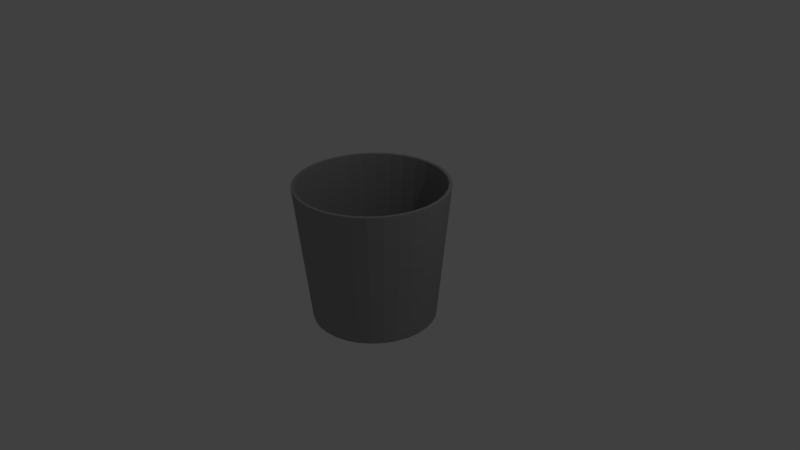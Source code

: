 # Source: Papierkorb.blend  (saved by Blender 2.77.0; exported with 4.5.12 LTS)
import bpy
from mathutils import Matrix  # noqa: F401  (used for matrix-valued properties, if any)

bpy.ops.wm.read_factory_settings(use_empty=True)
scene = bpy.context.scene
scene.name = 'Scene'

# ---- collections
col_collection_1 = bpy.data.collections.new('Collection 1'); scene.collection.children.link(col_collection_1)

# ---- materials (node trees are filled in below, after node groups)
mat_material_001 = bpy.data.materials.new('Material.001')
mat_material_001.alpha_threshold = 0.0
mat_material_001.use_transparent_shadow = False
mat_material_001.diffuse_color = (0.3264, 0.3264, 0.3264, 1.0)
mat_material_001.roughness = 0.5

# ---- material node trees

# ---- world
world_world = bpy.data.worlds.new('World'); scene.world = world_world
world_world.color = (0.05088, 0.05088, 0.05088)
world_world.use_sun_shadow = False
world_world.sun_shadow_jitter_overblur = 0.0
world_world.cycles.sampling_method = 'MANUAL'

# ---- cameras
cam_camera = bpy.data.cameras.new('Camera')
cam_camera.clip_end = 100.0
cam_camera.lens = 35.0
cam_camera.sensor_width = 32.0
cam_camera.sensor_height = 18.0
cam_camera.ortho_scale = 7.314
cam_camera.dof.focus_distance = 0.0
cam_camera.dof.aperture_fstop = 128.0

# ---- lights
light_lamp = bpy.data.lights.new('Lamp', 'POINT')
light_lamp.transmission_factor = 0.0
light_lamp.cutoff_distance = 30.0
light_lamp.energy = 100.0
light_lamp.shadow_buffer_clip_start = 1.001
light_lamp.shadow_soft_size = 0.1
light_lamp.shadow_maximum_resolution = 0.006
light_lamp.use_absolute_resolution = True

# ---- meshes
me_cylinder = bpy.data.meshes.new('Cylinder')
me_cylinder.from_pydata([(-7.975e-08, 0.8168, -0.8274), (0.0, 1.0, 1.0), (0.1593, 0.8011, -0.8274), (0.1951, 0.9808, 1.0), (0.3126, 0.7546, -0.8274), (0.3827, 0.9239, 1.0), (0.4538, 0.6791, -0.8274), (0.5556, 0.8315, 1.0), (0.5775, 0.5775, -0.8274), (0.7071, 0.7071, 1.0), (0.6791, 0.4538, -0.8274), (0.8315, 0.5556, 1.0), (0.7546, 0.3126, -0.8274), (0.9239, 0.3827, 1.0), (0.8011, 0.1593, -0.8274), (0.9808, 0.1951, 1.0), (0.8168, 4.755e-08, -0.8274), (1.0, 7.55e-08, 1.0), (0.8011, -0.1593, -0.8274), (0.9808, -0.1951, 1.0), (0.7546, -0.3126, -0.8274), (0.9239, -0.3827, 1.0), (0.6791, -0.4538, -0.8274), (0.8315, -0.5556, 1.0), (0.5775, -0.5775, -0.8274), (0.7071, -0.7071, 1.0), (0.4538, -0.6791, -0.8274), (0.5556, -0.8315, 1.0), (0.3126, -0.7546, -0.8274), (0.3827, -0.9239, 1.0), (0.1593, -0.8011, -0.8274), (0.1951, -0.9808, 1.0), (-2.798e-07, -0.8168, -0.8274), (-3.258e-07, -1.0, 1.0), (-0.1593, -0.8011, -0.8274), (-0.1951, -0.9808, 1.0), (-0.3126, -0.7546, -0.8274), (-0.3827, -0.9239, 1.0), (-0.4538, -0.6791, -0.8274), (-0.5556, -0.8315, 1.0), (-0.5775, -0.5775, -0.8274), (-0.7071, -0.7071, 1.0), (-0.6791, -0.4538, -0.8274), (-0.8315, -0.5556, 1.0), (-0.7546, -0.3126, -0.8274), (-0.9239, -0.3827, 1.0), (-0.8011, -0.1593, -0.8274), (-0.9808, -0.1951, 1.0), (-0.8168, 7.979e-07, -0.8274), (-1.0, 9.656e-07, 1.0), (-0.8011, 0.1593, -0.8274), (-0.9808, 0.1951, 1.0), (-0.7546, 0.3126, -0.8274), (-0.9239, 0.3827, 1.0), (-0.6791, 0.4538, -0.8274), (-0.8315, 0.5556, 1.0), (-0.5775, 0.5775, -0.8274), (-0.7071, 0.7071, 1.0), (-0.4538, 0.6791, -0.8274), (-0.5556, 0.8315, 1.0), (-0.3126, 0.7546, -0.8274), (-0.3827, 0.9239, 1.0), (-0.1593, 0.8011, -0.8274), (-0.1951, 0.9808, 1.0), (9.791e-08, 0.7959, -0.4633), (0.1553, 0.7806, -0.4633), (0.3046, 0.7354, -0.4633), (0.4422, 0.6618, -0.4633), (0.5628, 0.5628, -0.4633), (0.6618, 0.4422, -0.4633), (0.7354, 0.3046, -0.4633), (0.7806, 0.1553, -0.4633), (0.7959, 7.05e-08, -0.4633), (0.7806, -0.1553, -0.4633), (0.7354, -0.3046, -0.4633), (0.6618, -0.4422, -0.4633), (0.5628, -0.5628, -0.4633), (0.4422, -0.6618, -0.4633), (0.3046, -0.7354, -0.4633), (0.1553, -0.7806, -0.4633), (-2.053e-07, -0.7959, -0.4633), (-0.1553, -0.7806, -0.4633), (-0.3046, -0.7354, -0.4633), (-0.4422, -0.6618, -0.4633), (-0.5628, -0.5628, -0.4633), (-0.6618, -0.4422, -0.4633), (-0.7354, -0.3046, -0.4633), (-0.7806, -0.1553, -0.4633), (-0.7959, 9.356e-07, -0.4633), (-0.7806, 0.1553, -0.4633), (-0.7354, 0.3046, -0.4633), (-0.6618, 0.4422, -0.4633), (-0.5628, 0.5628, -0.4633), (-0.4422, 0.6618, -0.4633), (-0.3046, 0.7354, -0.4633), (-0.1553, 0.7806, -0.4633), (5.024e-09, 0.9577, 1.0), (0.1868, 0.9393, 1.0), (0.3665, 0.8848, 1.0), (0.5321, 0.7963, 1.0), (0.6772, 0.6772, 1.0), (0.7963, 0.5321, 1.0), (0.8848, 0.3665, 1.0), (0.9393, 0.1868, 1.0), (0.9577, 8.436e-08, 1.0), (0.9393, -0.1868, 1.0), (0.8848, -0.3665, 1.0), (0.7963, -0.5321, 1.0), (0.6772, -0.6772, 1.0), (0.5321, -0.7963, 1.0), (0.3665, -0.8848, 1.0), (0.1868, -0.9393, 1.0), (-3.07e-07, -0.9577, 1.0), (-0.1868, -0.9393, 1.0), (-0.3665, -0.8848, 1.0), (-0.5321, -0.7963, 1.0), (-0.6772, -0.6772, 1.0), (-0.7963, -0.5321, 1.0), (-0.8848, -0.3665, 1.0), (-0.9393, -0.1868, 1.0), (-0.9577, 9.368e-07, 1.0), (-0.9393, 0.1868, 1.0), (-0.8848, 0.3665, 1.0), (-0.7963, 0.5321, 1.0), (-0.6772, 0.6772, 1.0), (-0.5321, 0.7963, 1.0), (-0.3665, 0.8848, 1.0), (-0.1868, 0.9393, 1.0), (-3.897e-08, 0.7868, -0.7202), (0.1535, 0.7717, -0.7202), (0.3011, 0.7269, -0.7202), (0.4371, 0.6542, -0.7202), (0.5563, 0.5563, -0.7202), (0.6542, 0.4371, -0.7202), (0.7269, 0.3011, -0.7202), (0.7717, 0.1535, -0.7202), (0.7868, 5.666e-08, -0.7202), (0.7717, -0.1535, -0.7202), (0.7269, -0.3011, -0.7202), (0.6542, -0.4371, -0.7202), (0.5563, -0.5563, -0.7202), (0.4371, -0.6542, -0.7202), (0.3011, -0.7269, -0.7202), (0.1535, -0.7717, -0.7202), (-2.533e-07, -0.7868, -0.7202), (-0.1535, -0.7717, -0.7202), (-0.3011, -0.7269, -0.7202), (-0.4371, -0.6542, -0.7202), (-0.5563, -0.5563, -0.7202), (-0.6542, -0.4371, -0.7202), (-0.7269, -0.3011, -0.7202), (-0.7717, -0.1535, -0.7202), (-0.7868, 7.706e-07, -0.7202), (-0.7717, 0.1535, -0.7202), (-0.7269, 0.3011, -0.7202), (-0.6542, 0.4371, -0.7202), (-0.5563, 0.5563, -0.7202), (-0.4371, 0.6542, -0.7202), (-0.3011, 0.7269, -0.7202), (-0.1535, 0.7717, -0.7202), (0.7546, 0.3126, -0.8274)], [(12, 160)], [(0, 1, 3, 2), (2, 3, 5, 4), (4, 5, 7, 6), (6, 7, 9, 8), (8, 9, 11, 10), (10, 11, 13, 12), (12, 13, 15, 14), (14, 15, 17, 16), (16, 17, 19, 18), (18, 19, 21, 20), (20, 21, 23, 22), (22, 23, 25, 24), (24, 25, 27, 26), (26, 27, 29, 28), (28, 29, 31, 30), (30, 31, 33, 32), (32, 33, 35, 34), (34, 35, 37, 36), (36, 37, 39, 38), (38, 39, 41, 40), (40, 41, 43, 42), (42, 43, 45, 44), (44, 45, 47, 46), (46, 47, 49, 48), (48, 49, 51, 50), (50, 51, 53, 52), (52, 53, 55, 54), (54, 55, 57, 56), (56, 57, 59, 58), (58, 59, 61, 60), (11, 9, 68, 69), (60, 61, 63, 62), (62, 63, 1, 0), (0, 2, 4, 6, 8, 10, 12, 14, 16, 18, 20, 22, 24, 26, 28, 30, 32, 34, 36, 38, 40, 42, 44, 46, 48, 50, 52, 54, 56, 58, 60, 62), (65, 64, 95, 94, 93, 92, 91, 90, 89, 88, 87, 86, 85, 84, 83, 82, 81, 80, 79, 78, 77, 76, 75, 74, 73, 72, 71, 70, 69, 68, 67, 66), (29, 27, 77, 78), (47, 45, 86, 87), (3, 1, 64, 65), (1, 63, 95, 64), (21, 19, 73, 74), (39, 37, 82, 83), (57, 55, 91, 92), (13, 11, 69, 70), (31, 29, 78, 79), (49, 47, 87, 88), (5, 3, 65, 66), (23, 21, 74, 75), (41, 39, 83, 84), (59, 57, 92, 93), (15, 13, 70, 71), (33, 31, 79, 80), (51, 49, 88, 89), (7, 5, 66, 67), (25, 23, 75, 76), (43, 41, 84, 85), (61, 59, 93, 94), (17, 15, 71, 72), (35, 33, 80, 81), (53, 51, 89, 90), (9, 7, 67, 68), (27, 25, 76, 77), (45, 43, 85, 86), (63, 61, 94, 95), (19, 17, 72, 73), (37, 35, 81, 82), (55, 53, 90, 91), (9, 11, 101, 100), (27, 29, 110, 109), (45, 47, 119, 118), (1, 3, 97, 96), (63, 1, 96, 127), (19, 21, 106, 105), (37, 39, 115, 114), (55, 57, 124, 123), (11, 13, 102, 101), (29, 31, 111, 110), (47, 49, 120, 119), (3, 5, 98, 97), (21, 23, 107, 106), (39, 41, 116, 115), (57, 59, 125, 124), (13, 15, 103, 102), (31, 33, 112, 111), (49, 51, 121, 120), (5, 7, 99, 98), (23, 25, 108, 107), (41, 43, 117, 116), (59, 61, 126, 125), (15, 17, 104, 103), (33, 35, 113, 112), (51, 53, 122, 121), (7, 9, 100, 99), (25, 27, 109, 108), (43, 45, 118, 117), (61, 63, 127, 126), (17, 19, 105, 104), (35, 37, 114, 113), (53, 55, 123, 122), (97, 98, 130, 129), (124, 125, 157, 156), (111, 112, 144, 143), (98, 99, 131, 130), (125, 126, 158, 157), (112, 113, 145, 144), (99, 100, 132, 131), (126, 127, 159, 158), (113, 114, 146, 145), (100, 101, 133, 132), (127, 96, 128, 159), (114, 115, 147, 146), (101, 102, 134, 133), (115, 116, 148, 147), (102, 103, 135, 134), (116, 117, 149, 148), (103, 104, 136, 135), (117, 118, 150, 149), (104, 105, 137, 136), (118, 119, 151, 150), (105, 106, 138, 137), (119, 120, 152, 151), (106, 107, 139, 138), (120, 121, 153, 152), (107, 108, 140, 139), (121, 122, 154, 153), (108, 109, 141, 140), (122, 123, 155, 154), (109, 110, 142, 141), (96, 97, 129, 128), (123, 124, 156, 155), (110, 111, 143, 142)])
_uv = me_cylinder.uv_layers.new(name='UVMap')
_uv.uv.foreach_set('vector', [0.6468, 0.5245, 0.6434, 0.2628, 0.6741, 0.2627, 0.6719, 0.5244, 0.6719, 0.5244, 0.6741, 0.2627, 0.7042, 0.2628, 0.6965, 0.5245, 0.6965, 0.5245, 0.7042, 0.2628, 0.7326, 0.263, 0.7196, 0.5246, 0.7196, 0.5246, 0.7326, 0.263, 0.7581, 0.2633, 0.7405, 0.5248, 0.7405, 0.5248, 0.7581, 0.2633, 0.7798, 0.2636, 0.7582, 0.5251, 0.3342, 0.2627, 0.3115, 0.001341, 0.3332, 0.0008834, 0.352, 0.2624, 0.352, 0.2624, 0.3332, 0.0008834, 0.3587, 0.0005083, 0.3728, 0.2621, 0.3728, 0.2621, 0.3587, 0.0005083, 0.387, 0.0002296, 0.3959, 0.2618, 0.3959, 0.2618, 0.387, 0.0002296, 0.4171, 5.796e-05, 0.4205, 0.2617, 0.4205, 0.2617, 0.4171, 5.796e-05, 0.4478, 0.0, 0.4456, 0.2617, 0.4456, 0.2617, 0.4478, 0.0, 0.4779, 5.796e-05, 0.4701, 0.2617, 0.4701, 0.2617, 0.4779, 5.796e-05, 0.5062, 0.0002296, 0.4933, 0.2618, 0.4933, 0.2618, 0.5062, 0.0002296, 0.5317, 0.0005083, 0.5141, 0.2621, 0.5141, 0.2621, 0.5317, 0.0005083, 0.5534, 0.0008834, 0.5318, 0.2624, 0.5318, 0.2624, 0.5534, 0.0008834, 0.5705, 0.00134, 0.5458, 0.2627, 0.5939, 0.2624, 0.5705, 0.0009187, 0.5875, 0.0005286, 0.6078, 0.2621, 0.6078, 0.2621, 0.5875, 0.0005286, 0.6092, 0.0002388, 0.6256, 0.2619, 0.6256, 0.2619, 0.6092, 0.0002388, 0.6347, 6.028e-05, 0.6464, 0.2617, 0.6464, 0.2617, 0.6347, 6.028e-05, 0.6631, 0.0, 0.6696, 0.2617, 0.6696, 0.2617, 0.6631, 0.0, 0.6931, 6.028e-05, 0.6941, 0.2617, 0.6941, 0.2617, 0.6931, 6.028e-05, 0.7238, 0.0002388, 0.7192, 0.2619, 0.7192, 0.2619, 0.7238, 0.0002388, 0.7539, 0.0005287, 0.7438, 0.2621, 0.7438, 0.2621, 0.7539, 0.0005287, 0.7822, 0.0009187, 0.7669, 0.2624, 0.7998, 0.2621, 0.7822, 0.0005083, 0.8078, 0.0002296, 0.8207, 0.2618, 0.8207, 0.2618, 0.8078, 0.0002296, 0.8361, 5.796e-05, 0.8438, 0.2617, 0.8438, 0.2617, 0.8361, 5.796e-05, 0.8662, 0.0, 0.8684, 0.2617, 0.8684, 0.2617, 0.8662, 0.0, 0.8969, 5.796e-05, 0.8935, 0.2617, 0.8935, 0.2617, 0.8969, 5.796e-05, 0.927, 0.0002296, 0.918, 0.2618, 0.918, 0.2618, 0.927, 0.0002296, 0.9553, 0.0005083, 0.9412, 0.2621, 0.5783, 0.5251, 0.5595, 0.2636, 0.585, 0.2633, 0.5991, 0.5248, 0.4648, 0.9452, 0.4342, 0.945, 0.4387, 0.7366, 0.4632, 0.7367, 0.5991, 0.5248, 0.585, 0.2633, 0.6134, 0.263, 0.6223, 0.5246, 0.6223, 0.5246, 0.6134, 0.263, 0.6434, 0.2628, 0.6468, 0.5245, 0.1875, 0.5036, 0.1643, 0.5123, 0.1397, 0.5168, 0.1147, 0.5168, 0.0901, 0.5123, 0.06695, 0.5036, 0.04612, 0.4909, 0.0284, 0.4747, 0.01448, 0.4556, 0.004888, 0.4345, 2.798e-08, 0.4121, 0.0, 0.3892, 0.004888, 0.3667, 0.01448, 0.3456, 0.0284, 0.3266, 0.04612, 0.3104, 0.06695, 0.2977, 0.0901, 0.2889, 0.1147, 0.2845, 0.1397, 0.2845, 0.1643, 0.2889, 0.1875, 0.2977, 0.2083, 0.3104, 0.226, 0.3266, 0.2399, 0.3456, 0.2495, 0.3667, 0.2544, 0.3892, 0.2544, 0.4121, 0.2495, 0.4345, 0.2399, 0.4556, 0.226, 0.4747, 0.2083, 0.4909, 0.3993, 0.5145, 0.4232, 0.5101, 0.4476, 0.5101, 0.4716, 0.5145, 0.4942, 0.523, 0.5145, 0.5354, 0.5317, 0.5511, 0.5453, 0.5697, 0.5546, 0.5903, 0.5594, 0.6122, 0.5594, 0.6345, 0.5546, 0.6563, 0.5453, 0.6769, 0.5317, 0.6955, 0.5145, 0.7112, 0.4942, 0.7236, 0.4716, 0.7322, 0.4476, 0.7365, 0.4232, 0.7365, 0.3993, 0.7322, 0.3767, 0.7236, 0.3564, 0.7112, 0.3391, 0.6955, 0.3256, 0.6769, 0.3162, 0.6563, 0.3115, 0.6345, 0.3115, 0.6122, 0.3162, 0.5903, 0.3256, 0.5697, 0.3392, 0.5511, 0.3564, 0.5354, 0.3767, 0.523, 0.8053, 0.4717, 0.7798, 0.4721, 0.7995, 0.2635, 0.8198, 0.2632, 0.2288, 0.7102, 0.2292, 0.7335, 0.00077, 0.7154, 0.000443, 0.6969, 0.3502, 0.9452, 0.3285, 0.9455, 0.3547, 0.7369, 0.3719, 0.7367, 0.3285, 0.9455, 0.3115, 0.9459, 0.3411, 0.7372, 0.3547, 0.7369, 0.6434, 0.9806, 0.6134, 0.9806, 0.6231, 0.7722, 0.647, 0.7721, 0.9528, 0.4714, 0.9245, 0.4713, 0.9147, 0.2628, 0.9373, 0.2629, 0.2285, 0.5755, 0.2283, 0.6013, 5.05e-05, 0.6102, 0.0002001, 0.5896, 0.4949, 0.9455, 0.4648, 0.9452, 0.4632, 0.7367, 0.4871, 0.7369, 0.8336, 0.4714, 0.8053, 0.4717, 0.8198, 0.2632, 0.8424, 0.2629, 0.2285, 0.6843, 0.2288, 0.7102, 0.000443, 0.6969, 0.0002001, 0.6763, 0.3757, 0.945, 0.3502, 0.9452, 0.3719, 0.7367, 0.3922, 0.7366, 0.6741, 0.9806, 0.6434, 0.9806, 0.647, 0.7721, 0.6715, 0.7722, 0.9783, 0.4717, 0.9528, 0.4714, 0.9373, 0.2629, 0.9576, 0.2632, 0.2288, 0.5522, 0.2285, 0.5755, 0.0002001, 0.5896, 0.000443, 0.5711, 0.5233, 0.9459, 0.4949, 0.9455, 0.4871, 0.7369, 0.5097, 0.7372, 0.8637, 0.4713, 0.8336, 0.4714, 0.8424, 0.2629, 0.8663, 0.2628, 0.2283, 0.6568, 0.2285, 0.6843, 0.0002001, 0.6763, 5.051e-05, 0.6544, 0.4041, 0.9449, 0.3757, 0.945, 0.3922, 0.7366, 0.4148, 0.7365, 0.7042, 0.9808, 0.6741, 0.9806, 0.6715, 0.7722, 0.6954, 0.7723, 1.0, 0.4721, 0.9783, 0.4717, 0.9576, 0.2632, 0.9748, 0.2635, 0.2292, 0.5323, 0.2288, 0.5522, 0.000443, 0.5711, 0.0007699, 0.5553, 0.585, 0.9808, 0.5595, 0.9811, 0.5802, 0.7725, 0.6005, 0.7723, 0.8944, 0.4712, 0.8637, 0.4713, 0.8663, 0.2628, 0.8908, 0.2627, 0.2283, 0.6288, 0.2283, 0.6568, 5.051e-05, 0.6544, 0.0, 0.6321, 0.4342, 0.945, 0.4041, 0.9449, 0.4148, 0.7365, 0.4387, 0.7366, 0.7326, 0.9811, 0.7042, 0.9808, 0.6954, 0.7723, 0.718, 0.7725, 0.2292, 0.7335, 0.2297, 0.7533, 0.001168, 0.7312, 0.00077, 0.7154, 0.2297, 0.5168, 0.2292, 0.5323, 0.0007699, 0.5553, 0.001168, 0.5429, 0.6134, 0.9806, 0.585, 0.9808, 0.6005, 0.7723, 0.6231, 0.7722, 0.9245, 0.4713, 0.8944, 0.4712, 0.8908, 0.2627, 0.9147, 0.2628, 0.2283, 0.6013, 0.2283, 0.6288, 0.0, 0.6321, 5.05e-05, 0.6102, 0.2295, 0.01619, 0.255, 0.03175, 0.2508, 0.03643, 0.2264, 0.02152, 0.2767, 0.2329, 0.255, 0.2527, 0.2508, 0.248, 0.2716, 0.2291, 0.03477, 0.2329, 0.01772, 0.2096, 0.02356, 0.2067, 0.03989, 0.2291, 0.1103, 0.005466, 0.1404, 8.518e-09, 0.141, 0.006017, 0.1122, 0.01125, 0.08197, 0.01619, 0.1103, 0.005466, 0.1122, 0.01125, 0.08509, 0.02152, 0.3115, 0.1282, 0.3115, 0.1562, 0.3049, 0.1556, 0.3049, 0.1288, 0.1404, 0.2845, 0.1103, 0.279, 0.1122, 0.2732, 0.141, 0.2784, 0.005985, 0.1007, 0.01772, 0.07486, 0.02356, 0.07771, 0.01232, 0.1025, 0.255, 0.03175, 0.2767, 0.05156, 0.2716, 0.0554, 0.2508, 0.03643, 0.255, 0.2527, 0.2295, 0.2683, 0.2264, 0.2629, 0.2508, 0.248, 0.01772, 0.2096, 0.005985, 0.1837, 0.01232, 0.182, 0.02356, 0.2067, 0.1404, 8.518e-09, 0.1711, 0.0, 0.1704, 0.006017, 0.141, 0.006017, 0.3115, 0.1562, 0.3055, 0.1837, 0.2992, 0.182, 0.3049, 0.1556, 0.1103, 0.279, 0.08197, 0.2683, 0.08509, 0.2629, 0.1122, 0.2732, 0.01772, 0.07486, 0.03477, 0.05156, 0.03989, 0.0554, 0.02356, 0.07771, 0.2767, 0.05156, 0.2938, 0.07486, 0.2879, 0.07771, 0.2716, 0.0554, 0.2295, 0.2683, 0.2012, 0.279, 0.1992, 0.2732, 0.2264, 0.2629, 0.005985, 0.1837, 0.0, 0.1562, 0.006589, 0.1556, 0.01232, 0.182, 0.1711, 0.0, 0.2012, 0.005466, 0.1992, 0.01125, 0.1704, 0.006017, 0.3055, 0.1837, 0.2938, 0.2096, 0.2879, 0.2067, 0.2992, 0.182, 0.08197, 0.2683, 0.05646, 0.2527, 0.06066, 0.248, 0.08509, 0.2629, 0.03477, 0.05156, 0.05646, 0.03175, 0.06066, 0.03643, 0.03989, 0.0554, 0.2938, 0.07486, 0.3055, 0.1007, 0.2992, 0.1025, 0.2879, 0.07771, 0.2012, 0.279, 0.1711, 0.2845, 0.1704, 0.2784, 0.1992, 0.2732, 0.0, 0.1562, 2.798e-08, 0.1282, 0.006589, 0.1288, 0.006589, 0.1556, 0.2012, 0.005466, 0.2295, 0.01619, 0.2264, 0.02152, 0.1992, 0.01125, 0.2938, 0.2096, 0.2767, 0.2329, 0.2716, 0.2291, 0.2879, 0.2067, 0.05646, 0.2527, 0.03477, 0.2329, 0.03989, 0.2291, 0.06066, 0.248, 0.05646, 0.03175, 0.08197, 0.01619, 0.08509, 0.02152, 0.06066, 0.03643, 0.3055, 0.1007, 0.3115, 0.1282, 0.3049, 0.1288, 0.2992, 0.1025, 0.1711, 0.2845, 0.1404, 0.2845, 0.141, 0.2784, 0.1704, 0.2784, 2.798e-08, 0.1282, 0.005985, 0.1007, 0.01232, 0.1025, 0.006589, 0.1288, 0.6693, 0.5251, 0.6981, 0.5252, 0.6909, 0.7715, 0.6672, 0.7714, 0.1386, 0.7535, 0.1657, 0.7538, 0.1526, 1.0, 0.1303, 0.9998, 0.7704, 0.526, 0.7868, 0.5256, 0.8057, 0.7719, 0.7923, 0.7722, 0.6981, 0.5252, 0.7252, 0.5253, 0.7132, 0.7716, 0.6909, 0.7715, 0.5595, 0.526, 0.5839, 0.5256, 0.5971, 0.7718, 0.577, 0.7721, 0.7868, 0.5256, 0.8075, 0.5254, 0.8228, 0.7716, 0.8057, 0.7719, 0.7252, 0.5253, 0.7497, 0.5256, 0.7332, 0.7718, 0.7132, 0.7716, 0.5839, 0.5256, 0.6111, 0.5253, 0.6194, 0.7716, 0.5971, 0.7718, 0.8075, 0.5254, 0.832, 0.5252, 0.8429, 0.7715, 0.8228, 0.7716, 0.7497, 0.5256, 0.7704, 0.526, 0.7503, 0.7721, 0.7332, 0.7718, 0.6111, 0.5253, 0.6399, 0.5252, 0.6431, 0.7715, 0.6194, 0.7716, 0.832, 0.5252, 0.8591, 0.5251, 0.8652, 0.7714, 0.8429, 0.7715, 0.3115, 0.264, 0.3323, 0.2636, 0.3498, 0.5097, 0.3327, 0.5101, 0.8591, 0.5251, 0.8879, 0.5252, 0.8888, 0.7715, 0.8652, 0.7714, 0.3323, 0.2636, 0.3567, 0.2632, 0.3698, 0.5095, 0.3498, 0.5097, 0.8879, 0.5252, 0.9173, 0.5254, 0.913, 0.7716, 0.8888, 0.7715, 0.3567, 0.2632, 0.3838, 0.263, 0.3921, 0.5092, 0.3698, 0.5095, 0.9173, 0.5254, 0.9461, 0.5256, 0.9366, 0.7719, 0.913, 0.7716, 0.3838, 0.263, 0.4126, 0.2628, 0.4158, 0.5091, 0.3921, 0.5092, 0.9461, 0.5256, 0.9733, 0.526, 0.9589, 0.7722, 0.9366, 0.7719, 0.4126, 0.2628, 0.442, 0.2627, 0.44, 0.5091, 0.4158, 0.5091, 0.0, 0.7538, 0.02443, 0.7535, 0.03648, 0.9998, 0.01641, 1.0, 0.442, 0.2627, 0.4708, 0.2628, 0.4636, 0.5091, 0.44, 0.5091, 0.02443, 0.7535, 0.05157, 0.7534, 0.05878, 0.9996, 0.03648, 0.9998, 0.4708, 0.2628, 0.498, 0.263, 0.4859, 0.5092, 0.4636, 0.5091, 0.05157, 0.7534, 0.08039, 0.7533, 0.08245, 0.9996, 0.05878, 0.9996, 0.498, 0.263, 0.5224, 0.2632, 0.506, 0.5095, 0.4859, 0.5092, 0.08039, 0.7533, 0.1098, 0.7534, 0.1066, 0.9996, 0.08245, 0.9996, 0.5224, 0.2632, 0.5432, 0.2636, 0.5231, 0.5097, 0.506, 0.5095, 0.6399, 0.5252, 0.6693, 0.5251, 0.6672, 0.7714, 0.6431, 0.7715, 0.1098, 0.7534, 0.1386, 0.7535, 0.1303, 0.9998, 0.1066, 0.9996, 0.5432, 0.2636, 0.5595, 0.264, 0.5365, 0.5101, 0.5231, 0.5097])
me_cylinder.materials.append(mat_material_001)
me_cylinder.use_remesh_preserve_volume = False
me_cylinder.use_remesh_preserve_attributes = False
me_cylinder.use_mirror_vertex_groups = False
me_cylinder.update()

# ---- objects
ob_cylinder = bpy.data.objects.new('Cylinder', me_cylinder)
ob_lamp = bpy.data.objects.new('Lamp', light_lamp)
ob_camera = bpy.data.objects.new('Camera', cam_camera)

# ---- transforms, parenting, visibility, modifiers, constraints
ob_cylinder.location = (0.0, 0.0, 0.0)
ob_cylinder.lineart.crease_threshold = 0.0
ob_lamp.location = (4.076, 1.005, 5.904)
ob_lamp.rotation_euler = (0.6503, 0.05522, 1.866)
ob_lamp.lock_rotations_4d = False
ob_lamp.empty_display_type = 'ARROWS'
ob_lamp.color = (0.0, 0.0, 0.0, 0.0)
ob_lamp.lineart.crease_threshold = 0.0
ob_camera.location = (7.481, -6.508, 5.344)
ob_camera.rotation_euler = (1.109, 0.01082, 0.8149)
ob_camera.lock_rotations_4d = False
ob_camera.empty_display_type = 'ARROWS'
ob_camera.color = (0.0, 0.0, 0.0, 0.0)
ob_camera.display_type = 'WIRE'
ob_camera.lineart.crease_threshold = 0.0

# ---- collection membership
col_collection_1.objects.link(ob_cylinder)
col_collection_1.objects.link(ob_lamp)
col_collection_1.objects.link(ob_camera)

# ---- scene / render settings (as saved in the file)
scene.camera = ob_camera
scene.frame_start = 1; scene.frame_end = 250; scene.frame_set(1)
scene.render.engine = 'BLENDER_EEVEE_NEXT'
scene.render.resolution_percentage = 50
scene.render.dither_intensity = 0.0
scene.cycles.use_denoising = False
scene.cycles.samples = 128
scene.cycles.sampling_pattern = 'TABULATED_SOBOL'
scene.cycles.light_sampling_threshold = 0.0
scene.cycles.use_adaptive_sampling = False
scene.cycles.use_light_tree = False
scene.cycles.blur_glossy = 0.0
scene.cycles.sample_clamp_indirect = 0.0
scene.view_settings.view_transform = 'Standard'
bpy.context.view_layer.update()
